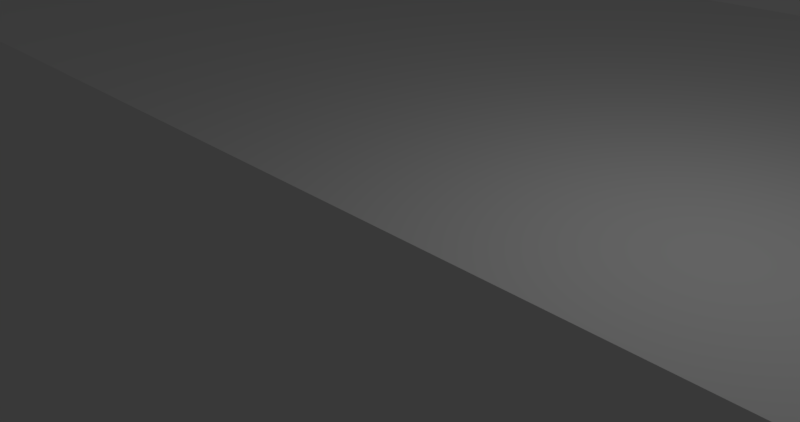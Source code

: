 # Source: caddraw1.blend  (saved by Blender 2.77.0; exported with 4.5.12 LTS)
import bpy
from mathutils import Matrix  # noqa: F401  (used for matrix-valued properties, if any)

bpy.ops.wm.read_factory_settings(use_empty=True)
scene = bpy.context.scene
scene.name = 'Scene'

# ---- collections
col_collection_1 = bpy.data.collections.new('Collection 1'); scene.collection.children.link(col_collection_1)

# ---- materials (node trees are filled in below, after node groups)
mat_material = bpy.data.materials.new('Material')
mat_material.alpha_threshold = 0.0
mat_material.use_transparent_shadow = False
mat_material.roughness = 0.5
mat_material.line_color = (0.0, 0.0, 0.0, 1.0)

# ---- material node trees

# ---- world
world_world = bpy.data.worlds.new('World'); scene.world = world_world
world_world.color = (0.05088, 0.05088, 0.05088)
world_world.use_sun_shadow = False
world_world.sun_shadow_jitter_overblur = 0.0
world_world.cycles.sampling_method = 'MANUAL'

# ---- cameras
cam_camera = bpy.data.cameras.new('Camera')
cam_camera.clip_end = 100.0
cam_camera.lens = 35.0
cam_camera.sensor_width = 32.0
cam_camera.sensor_height = 18.0
cam_camera.ortho_scale = 7.314
cam_camera.dof.focus_distance = 0.0
cam_camera.dof.aperture_fstop = 128.0

# ---- lights
light_lamp = bpy.data.lights.new('Lamp', 'POINT')
light_lamp.transmission_factor = 0.0
light_lamp.cutoff_distance = 30.0
light_lamp.energy = 100.0
light_lamp.shadow_buffer_clip_start = 1.001
light_lamp.shadow_soft_size = 0.1
light_lamp.shadow_maximum_resolution = 0.006
light_lamp.use_absolute_resolution = True

# ---- meshes
me_cube = bpy.data.meshes.new('Cube')
me_cube.from_pydata([(68.21, 28.99, -53.07), (68.21, -1.0, -53.07), (-45.81, -1.0, -53.07), (-45.81, 28.99, -53.07), (68.21, 11.04, 1.0), (68.21, -1.0, 1.0), (-45.81, -1.0, 1.0), (-45.81, 11.04, 1.0), (26.02, 28.99, -53.07), (26.02, -1.0, -53.07), (26.02, 11.04, 1.0), (26.02, -1.0, 1.0), (-4.646, 28.99, -53.07), (-4.646, -1.0, -53.07), (-4.646, 11.04, 1.0), (-4.646, -1.0, 1.0), (68.21, 28.99, -28.89), (68.21, -1.0, -28.89), (-45.81, -1.0, -28.89), (-45.81, 28.99, -28.89), (26.02, 28.99, -28.89), (26.02, -1.0, -28.89), (-4.646, 28.99, -28.89), (-4.646, -1.0, -28.89), (26.02, -1.0, -38.16), (-4.646, -1.0, -38.16), (68.21, 28.99, -38.16), (68.21, -1.0, -38.16), (-45.81, -1.0, -38.16), (-45.81, 28.99, -38.16), (26.02, 28.99, -38.16), (-4.646, 28.99, -38.16), (44.06, 28.99, -53.07), (44.06, -1.0, -53.07), (44.06, 11.04, 1.0), (44.06, -1.0, 1.0), (44.06, -1.0, -28.89), (44.06, 28.99, -28.89), (44.06, -1.0, -38.16), (44.06, 28.99, -38.16), (-21.58, 28.99, -53.07), (-21.58, -1.0, -53.07), (-21.58, 11.04, 1.0), (-21.58, -1.0, 1.0), (-21.58, 28.99, -28.89), (-21.58, -1.0, -28.89), (-21.58, -1.0, -38.16), (-21.58, 28.99, -38.16), (68.21, 11.03, -28.89), (68.21, 11.03, -53.07), (68.21, 11.03, -38.16), (-45.81, 11.1, -53.07), (-45.81, 11.07, -28.89), (-45.81, 11.08, -38.16), (-21.58, 11.08, -53.07), (44.06, 11.04, -53.07), (-4.646, 11.07, -53.07), (26.02, 11.05, -53.07), (-4.646, 11.06, -38.16), (-4.646, 11.03, -28.89), (26.02, 11.05, -38.16), (16.41, -1.0, -28.89), (16.41, -1.0, -38.16), (26.02, 10.99, -28.89), (44.06, 11.06, -28.89), (-21.58, 10.95, -28.89)], [], [(40, 54, 51, 3), (42, 7, 6, 43), (16, 4, 48), (45, 43, 6, 18), (18, 6, 7, 52), (47, 40, 3, 29), (39, 32, 8, 30), (32, 55, 57, 8), (11, 21, 36, 35), (14, 15, 11, 10), (24, 60, 57, 9), (24, 21, 61, 62), (38, 36, 21, 24), (42, 44, 19, 7), (28, 18, 52, 53), (46, 45, 18, 28), (26, 16, 48, 50), (0, 26, 50, 49), (41, 46, 28, 2), (2, 28, 53, 51), (33, 38, 24, 9), (31, 58, 56, 12), (20, 30, 31, 22), (37, 39, 30, 20), (44, 47, 29, 19), (16, 26, 39, 37), (1, 27, 38, 33), (4, 16, 37, 34), (27, 17, 36, 38), (0, 49, 55, 32), (26, 0, 32, 39), (22, 31, 47, 44), (13, 25, 46, 41), (25, 23, 45, 46), (31, 12, 40, 47), (23, 15, 43, 45), (12, 56, 54, 40), (48, 4, 5, 17), (50, 48, 17, 27), (49, 50, 27, 1), (51, 53, 29, 3), (53, 52, 19, 29), (52, 7, 19), (54, 56, 13, 41), (55, 49, 1, 33), (57, 55, 33, 9), (31, 30, 60, 62, 25, 58), (51, 54, 41, 2), (57, 60, 30, 8), (56, 58, 25, 13), (15, 14, 42, 43), (62, 61, 23, 25), (62, 60, 24), (14, 10, 63, 59), (37, 20, 63, 64), (22, 59, 63, 20), (10, 11, 35, 34), (37, 64, 34), (34, 64, 63, 10), (5, 4, 34, 35), (17, 5, 35, 36), (15, 23, 61, 21, 11), (14, 59, 65, 42), (42, 65, 44), (22, 44, 65, 59)])
me_cube.materials.append(mat_material)
me_cube.use_remesh_preserve_volume = False
me_cube.use_remesh_preserve_attributes = False
me_cube.use_mirror_vertex_groups = False
me_cube.update()

# ---- objects
ob_cube = bpy.data.objects.new('Cube', me_cube)
ob_lamp = bpy.data.objects.new('Lamp', light_lamp)
ob_camera = bpy.data.objects.new('Camera', cam_camera)

# ---- transforms, parenting, visibility, modifiers, constraints
ob_cube.location = (0.0, 0.0, 0.0)
ob_cube.lock_rotations_4d = False
ob_cube.empty_display_type = 'ARROWS'
ob_cube.lineart.crease_threshold = 0.0
ob_lamp.location = (4.076, 1.005, 5.904)
ob_lamp.rotation_euler = (0.6503, 0.05522, 1.866)
ob_lamp.lock_rotations_4d = False
ob_lamp.empty_display_type = 'ARROWS'
ob_lamp.color = (0.0, 0.0, 0.0, 0.0)
ob_lamp.lineart.crease_threshold = 0.0
ob_camera.location = (7.481, -6.508, 5.344)
ob_camera.rotation_euler = (1.109, 0.01082, 0.8149)
ob_camera.lock_rotations_4d = False
ob_camera.empty_display_type = 'ARROWS'
ob_camera.color = (0.0, 0.0, 0.0, 0.0)
ob_camera.display_type = 'WIRE'
ob_camera.lineart.crease_threshold = 0.0

# ---- collection membership
col_collection_1.objects.link(ob_cube)
col_collection_1.objects.link(ob_lamp)
col_collection_1.objects.link(ob_camera)

# ---- scene / render settings (as saved in the file)
scene.camera = ob_camera
scene.frame_start = 1; scene.frame_end = 250; scene.frame_set(1)
scene.render.engine = 'BLENDER_EEVEE_NEXT'
scene.render.image_settings.file_format = 'FFMPEG'
scene.render.image_settings.color_mode = 'RGB'
scene.render.resolution_x = 4096
scene.render.resolution_y = 2160
scene.render.resolution_percentage = 50
scene.render.dither_intensity = 0.0
scene.cycles.use_denoising = False
scene.cycles.samples = 128
scene.cycles.sampling_pattern = 'TABULATED_SOBOL'
scene.cycles.light_sampling_threshold = 0.0
scene.cycles.use_adaptive_sampling = False
scene.cycles.use_light_tree = False
scene.cycles.blur_glossy = 0.0
scene.cycles.sample_clamp_indirect = 0.0
scene.view_settings.view_transform = 'Standard'
bpy.context.view_layer.update()
